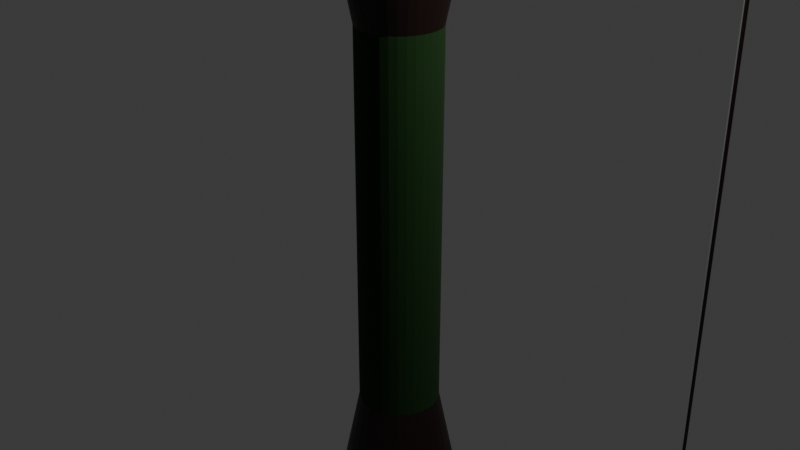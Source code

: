 # Source: Bow1.blend  (saved by Blender 5.0.119; exported with 4.5.12 LTS)
import bpy
from mathutils import Matrix  # noqa: F401  (used for matrix-valued properties, if any)

bpy.ops.wm.read_factory_settings(use_empty=True)
scene = bpy.context.scene
scene.name = 'Scene'

# ---- collections
col_collection = bpy.data.collections.new('Collection'); scene.collection.children.link(col_collection)

# ---- materials (node trees are filled in below, after node groups)
mat_material_001 = bpy.data.materials.new('Material.001')
mat_material_002 = bpy.data.materials.new('Material.002')
mat_material_003 = bpy.data.materials.new('Material.003')

# ---- material node trees
mat_material_001.use_nodes = True; mat_material_001.node_tree.nodes.clear()
_N = mat_material_001.node_tree.nodes; _L = mat_material_001.node_tree.links
n0 = _N.new('ShaderNodeBsdfPrincipled'); n0.name = 'Principled BSDF'; n0.location = (-200, 100)
n0.inputs[0].default_value = (0.01207, 0.003047, 0.001298, 1.0)
n1 = _N.new('ShaderNodeOutputMaterial'); n1.name = 'Material Output'; n1.location = (200, 100)
_L.new(n0.outputs[0], n1.inputs[0])
n1.is_active_output = True
mat_material_002.use_nodes = True; mat_material_002.node_tree.nodes.clear()
_N = mat_material_002.node_tree.nodes; _L = mat_material_002.node_tree.links
n0 = _N.new('ShaderNodeBsdfPrincipled'); n0.name = 'Principled BSDF'; n0.location = (-200, 100)
n0.inputs[0].default_value = (0.003343, 0.03511, 0.0, 1.0)
n0.inputs[2].default_value = 1.0
n1 = _N.new('ShaderNodeOutputMaterial'); n1.name = 'Material Output'; n1.location = (200, 100)
_L.new(n0.outputs[0], n1.inputs[0])
n1.is_active_output = True
mat_material_003.use_nodes = True; mat_material_003.node_tree.nodes.clear()
_N = mat_material_003.node_tree.nodes; _L = mat_material_003.node_tree.links
n0 = _N.new('ShaderNodeBsdfPrincipled'); n0.name = 'Principled BSDF'; n0.location = (-200, 100)
n0.inputs[2].default_value = 1.0
n1 = _N.new('ShaderNodeOutputMaterial'); n1.name = 'Material Output'; n1.location = (200, 100)
_L.new(n0.outputs[0], n1.inputs[0])
n1.is_active_output = True

# ---- world
world_world = bpy.data.worlds.new('World'); scene.world = world_world
world_world.use_nodes = True; world_world.node_tree.nodes.clear()
_N = world_world.node_tree.nodes; _L = world_world.node_tree.links
n0 = _N.new('ShaderNodeOutputWorld'); n0.name = 'World Output'; n0.location = (200, 100)
n1 = _N.new('ShaderNodeBackground'); n1.name = 'Background'; n1.location = (-200, 100)
n1.inputs[0].default_value = (0.05088, 0.05088, 0.05088, 1.0)
_L.new(n1.outputs[0], n0.inputs[0])
n0.is_active_output = True
world_world.color = (0.05088, 0.05088, 0.05088)
world_world.sun_shadow_jitter_overblur = 0.0

# ---- cameras
cam_camera = bpy.data.cameras.new('Camera')
cam_camera.clip_end = 100.0
cam_camera.ortho_scale = 7.314

# ---- lights
light_light = bpy.data.lights.new('Light', 'POINT')
light_light.energy = 1000.0
light_light.shadow_soft_size = 0.1

# ---- meshes
me_cylinder = bpy.data.meshes.new('Cylinder')
me_cylinder.from_pydata([(-0.3035, 14.67, 1.436), (-0.5954, 14.6, 1.447), (-0.8644, 14.48, 1.465), (-1.1, 14.32, 1.489), (-1.294, 14.12, 1.519), (-1.437, 13.9, 1.553), (-1.526, 13.66, 1.589), (-1.556, 13.4, 1.627), (-1.526, 13.15, 1.665), (-1.437, 12.91, 1.702), (-1.294, 12.68, 1.735), (-1.1, 12.49, 1.765), (-0.8644, 12.33, 1.789), (-0.5954, 12.21, 1.807), (-0.3035, 12.13, 1.818), (-2.497e-06, 12.11, 1.822), (0.3035, 12.13, 1.818), (0.5954, 12.21, 1.807), (0.8643, 12.33, 1.789), (1.1, 12.49, 1.765), (1.294, 12.68, 1.735), (1.437, 12.91, 1.702), (1.526, 13.15, 1.665), (1.556, 13.4, 1.627), (1.526, 13.66, 1.589), (1.437, 13.9, 1.553), (1.294, 14.12, 1.519), (1.1, 14.32, 1.489), (0.8643, 14.48, 1.465), (0.5954, 14.6, 1.447), (-2.497e-06, 14.7, 1.432), (0.3035, 14.67, 1.436), (0.366, 11.46, -0.4854), (0.718, 11.37, -0.4761), (1.042, 11.21, -0.4609), (1.327, 10.99, -0.4404), (1.56, 10.73, -0.4155), (1.733, 10.43, -0.387), (1.84, 10.11, -0.3561), (1.876, 9.769, -0.324), (1.84, 9.431, -0.2919), (1.733, 9.107, -0.2611), (1.56, 8.808, -0.2326), (1.327, 8.546, -0.2077), (1.042, 8.331, -0.1872), (0.718, 8.171, -0.172), (0.366, 8.073, -0.1626), (-2.691e-06, 8.04, -0.1595), (-0.366, 8.073, -0.1626), (-0.718, 8.171, -0.172), (-1.042, 8.331, -0.1872), (-1.327, 8.546, -0.2077), (-1.56, 8.808, -0.2326), (-1.733, 9.107, -0.2611), (-1.84, 9.431, -0.2919), (-1.876, 9.769, -0.324), (-1.84, 10.11, -0.3561), (-1.733, 10.43, -0.387), (-1.56, 10.73, -0.4155), (-1.327, 10.99, -0.4404), (-1.042, 11.21, -0.4609), (-0.718, 11.37, -0.4761), (-0.366, 11.46, -0.4854), (-2.691e-06, 11.5, -0.4886), (0.366, 11.61, -2.088), (0.718, 11.5, -2.088), (1.042, 11.33, -2.088), (1.327, 11.1, -2.088), (1.56, 10.81, -2.088), (1.733, 10.49, -2.088), (1.84, 10.13, -2.088), (1.876, 9.769, -2.088), (1.84, 9.403, -2.088), (1.733, 9.051, -2.088), (1.56, 8.726, -2.088), (1.327, 8.442, -2.088), (1.042, 8.209, -2.088), (0.718, 8.035, -2.088), (0.366, 7.929, -2.088), (-2.738e-06, 7.892, -2.088), (-0.366, 7.929, -2.088), (-0.718, 8.035, -2.088), (-1.042, 8.209, -2.088), (-1.327, 8.442, -2.088), (-1.56, 8.726, -2.088), (-1.733, 9.051, -2.088), (-1.84, 9.403, -2.088), (-1.876, 9.769, -2.088), (-1.84, 10.13, -2.088), (-1.733, 10.49, -2.088), (-1.56, 10.81, -2.088), (-1.327, 11.1, -2.088), (-1.042, 11.33, -2.088), (-0.718, 11.5, -2.088), (-0.2077, 10.81, -5.299), (-0.8851, 10.36, -5.299), (-1.044, 9.561, -5.299), (-0.8851, 9.177, -3.009), (0.4074, 8.785, -3.009), (0.7528, 9.016, -3.009), (1.044, 9.561, -3.009), (1.065, 9.769, -5.299), (0.2077, 10.81, -5.299), (-0.366, 11.61, -2.088), (-2.738e-06, 11.64, -2.088), (-1.99e-06, 18.34, 2.878), (-0.2087, 18.32, 2.881), (-0.4095, 18.28, 2.891), (-0.5944, 18.21, 2.908), (-0.7566, 18.12, 2.93), (-0.8897, 18.01, 2.957), (-0.9885, 17.89, 2.987), (-1.049, 17.75, 3.021), (-1.07, 17.61, 3.055), (-1.049, 17.47, 3.09), (-0.9885, 17.33, 3.123), (-0.8897, 17.21, 3.154), (-0.7566, 17.1, 3.181), (-0.5944, 17.0, 3.203), (-0.4095, 16.94, 3.219), (-0.2087, 16.9, 3.229), (-1.99e-06, 16.88, 3.233), (0.2087, 16.9, 3.229), (0.4095, 16.94, 3.219), (0.5944, 17.0, 3.203), (0.7566, 17.1, 3.181), (0.8896, 17.21, 3.154), (0.9885, 17.33, 3.123), (1.049, 17.47, 3.09), (1.07, 17.61, 3.055), (1.049, 17.75, 3.021), (0.9885, 17.89, 2.987), (0.8896, 18.01, 2.957), (0.7566, 18.12, 2.93), (0.5944, 18.21, 2.908), (0.4095, 18.28, 2.891), (0.2087, 18.32, 2.881), (-2.392e-06, 22.31, 3.86), (-0.1191, 22.31, 3.862), (-0.2336, 22.29, 3.869), (-0.3391, 22.27, 3.88), (-0.501, 22.19, 3.915), (-0.5986, 22.09, 3.959), (-0.591, 21.98, 4.006), (-0.4695, 21.86, 4.06), (-0.3391, 21.81, 4.085), (-0.2336, 21.78, 4.096), (-0.1191, 21.77, 4.103), (-2.392e-06, 21.76, 4.106), (0.1191, 21.77, 4.103), (0.2336, 21.78, 4.096), (0.3391, 21.81, 4.085), (0.4695, 21.86, 4.06), (0.5813, 21.96, 4.018), (0.6104, 22.04, 3.983), (0.5813, 22.12, 3.947), (0.4695, 22.21, 3.905), (0.3391, 22.27, 3.88), (0.2336, 22.29, 3.869), (0.1191, 22.31, 3.862), (-0.04993, 25.5, 4.287), (-0.2549, 25.53, 4.309), (-0.3668, 25.52, 4.388), (0.06257, 25.2, 4.376), (-0.2363, 25.47, 4.446), (-0.02596, 25.42, 4.464), (0.1606, 25.39, 4.456), (0.2846, 25.37, 4.435), (0.3469, 25.39, 4.351), (0.2394, 25.43, 4.303), (0.1381, 25.46, 4.291), (0.3035, 14.67, -9.744), (0.5954, 14.6, -9.755), (0.8643, 14.48, -9.773), (1.1, 14.32, -9.797), (1.294, 14.12, -9.827), (1.437, 13.9, -9.86), (1.526, 13.66, -9.897), (1.556, 13.4, -9.935), (1.526, 13.15, -9.973), (1.437, 12.91, -10.01), (1.294, 12.68, -10.04), (1.1, 12.49, -10.07), (0.8643, 12.33, -10.1), (0.5954, 12.21, -10.12), (0.3035, 12.13, -10.13), (1.135e-07, 12.11, -10.13), (-0.3035, 12.13, -10.13), (-0.5954, 12.21, -10.12), (-0.8643, 12.33, -10.1), (-1.1, 12.49, -10.07), (-1.294, 12.68, -10.04), (-1.437, 12.91, -10.01), (-1.526, 13.15, -9.973), (-1.556, 13.4, -9.935), (-1.526, 13.66, -9.897), (-1.437, 13.9, -9.86), (-1.294, 14.12, -9.827), (-1.1, 14.32, -9.797), (-0.8643, 14.48, -9.773), (-0.5954, 14.6, -9.755), (-3.731e-08, 14.7, -9.74), (-0.3035, 14.67, -9.744), (-0.366, 11.46, -7.822), (-0.718, 11.37, -7.832), (-1.042, 11.21, -7.847), (-1.327, 10.99, -7.867), (-1.56, 10.73, -7.892), (-1.733, 10.43, -7.921), (-1.84, 10.11, -7.952), (-1.876, 9.769, -7.984), (-1.84, 9.431, -8.016), (-1.733, 9.107, -8.047), (-1.56, 8.808, -8.075), (-1.327, 8.546, -8.1), (-1.042, 8.331, -8.121), (-0.718, 8.171, -8.136), (-0.366, 8.073, -8.145), (-4.593e-07, 8.04, -8.148), (0.366, 8.073, -8.145), (0.718, 8.171, -8.136), (1.042, 8.331, -8.121), (1.327, 8.546, -8.1), (1.56, 8.808, -8.075), (1.733, 9.107, -8.047), (1.84, 9.431, -8.016), (1.876, 9.769, -7.984), (1.84, 10.11, -7.952), (1.733, 10.43, -7.921), (1.56, 10.73, -7.892), (1.327, 10.99, -7.867), (1.042, 11.21, -7.847), (0.718, 11.37, -7.832), (0.366, 11.46, -7.822), (-5.866e-07, 11.5, -7.819), (-0.366, 11.61, -6.22), (-0.718, 11.5, -6.22), (-1.042, 11.33, -6.22), (-1.327, 11.1, -6.22), (-1.56, 10.81, -6.22), (-1.733, 10.49, -6.22), (-1.84, 10.13, -6.22), (-1.876, 9.769, -6.22), (-1.84, 9.403, -6.22), (-1.733, 9.051, -6.22), (-1.56, 8.726, -6.22), (-1.327, 8.442, -6.22), (-1.042, 8.209, -6.22), (-0.718, 8.035, -6.22), (-0.366, 7.929, -6.22), (-1.158e-06, 7.892, -6.22), (0.366, 7.929, -6.22), (0.718, 8.035, -6.22), (1.042, 8.209, -6.22), (1.327, 8.442, -6.22), (1.56, 8.726, -6.22), (1.733, 9.051, -6.22), (1.84, 9.403, -6.22), (1.876, 9.769, -6.22), (1.84, 10.13, -6.22), (1.733, 10.49, -6.22), (1.56, 10.81, -6.22), (1.327, 11.1, -6.22), (1.042, 11.33, -6.22), (0.718, 11.5, -6.22), (0.2077, 10.81, -3.009), (0.4074, 10.75, -5.299), (0.4074, 10.75, -3.009), (0.5914, 10.65, -5.299), (0.5914, 10.65, -3.009), (0.7528, 10.52, -5.299), (0.7528, 10.52, -3.009), (0.8851, 10.36, -5.299), (0.8851, 10.36, -3.009), (0.9835, 10.18, -5.299), (0.9835, 10.18, -3.009), (1.044, 9.976, -5.299), (1.044, 9.976, -3.009), (1.065, 9.769, -3.009), (1.044, 9.561, -5.299), (0.9835, 9.361, -5.299), (0.9835, 9.361, -3.009), (0.8851, 9.177, -5.299), (0.8851, 9.177, -3.009), (0.7528, 9.016, -5.299), (0.5914, 8.883, -5.299), (0.5914, 8.883, -3.009), (0.4074, 8.785, -5.299), (0.2077, 8.725, -5.299), (0.2077, 8.725, -3.009), (-2.121e-06, 8.704, -5.299), (-2.564e-06, 8.704, -3.009), (-0.2077, 8.725, -5.299), (-0.2077, 8.725, -3.009), (-0.4074, 8.785, -5.299), (-0.4074, 8.785, -3.009), (-0.5914, 8.883, -5.299), (-0.5914, 8.883, -3.009), (-0.7528, 9.016, -5.299), (-0.7528, 9.016, -3.009), (-0.8851, 9.177, -5.299), (-0.9835, 9.361, -5.299), (-0.9835, 9.361, -3.009), (-1.044, 9.561, -3.009), (-1.065, 9.769, -5.299), (-1.065, 9.769, -3.009), (-1.044, 9.976, -5.299), (-1.044, 9.976, -3.009), (-0.9835, 10.18, -5.299), (-0.9835, 10.18, -3.009), (-0.8851, 10.36, -3.009), (-0.7528, 10.52, -5.299), (-0.7528, 10.52, -3.009), (-0.5914, 10.65, -5.299), (-0.5914, 10.65, -3.009), (-0.4074, 10.75, -5.299), (-0.4074, 10.75, -3.009), (-0.2077, 10.81, -3.009), (-2.121e-06, 10.83, -5.299), (-2.564e-06, 10.83, -3.009), (0.366, 11.61, -6.22), (-1.158e-06, 11.64, -6.22), (1.449e-08, 18.34, -11.19), (0.2087, 18.32, -11.19), (0.4095, 18.28, -11.2), (0.5944, 18.21, -11.22), (0.7566, 18.12, -11.24), (0.8897, 18.01, -11.26), (0.9885, 17.89, -11.3), (1.049, 17.75, -11.33), (1.07, 17.61, -11.36), (1.049, 17.47, -11.4), (0.9885, 17.33, -11.43), (0.8897, 17.21, -11.46), (0.7566, 17.1, -11.49), (0.5944, 17.0, -11.51), (0.4095, 16.94, -11.53), (0.2087, 16.9, -11.54), (1.517e-07, 16.88, -11.54), (-0.2087, 16.9, -11.54), (-0.4095, 16.94, -11.53), (-0.5944, 17.0, -11.51), (-0.7566, 17.1, -11.49), (-0.8897, 17.21, -11.46), (-0.9885, 17.33, -11.43), (-1.049, 17.47, -11.4), (-1.07, 17.61, -11.36), (-1.049, 17.75, -11.33), (-0.9885, 17.89, -11.3), (-0.8897, 18.01, -11.26), (-0.7566, 18.12, -11.24), (-0.5944, 18.21, -11.22), (-0.4095, 18.28, -11.2), (-0.2087, 18.32, -11.19), (7.962e-07, 22.31, -12.17), (0.1191, 22.31, -12.17), (0.2336, 22.29, -12.18), (0.3391, 22.27, -12.19), (0.4695, 22.21, -12.21), (0.5813, 22.12, -12.26), (0.6104, 22.04, -12.29), (0.5813, 21.96, -12.33), (0.4695, 21.86, -12.37), (0.3391, 21.81, -12.39), (0.2336, 21.78, -12.4), (0.1191, 21.77, -12.41), (8.913e-07, 21.76, -12.41), (-0.1191, 21.77, -12.41), (-0.2336, 21.78, -12.4), (-0.3391, 21.81, -12.39), (-0.4695, 21.86, -12.37), (-0.591, 21.98, -12.31), (-0.5813, 22.12, -12.26), (-0.4695, 22.21, -12.21), (-0.3391, 22.27, -12.19), (-0.2336, 22.29, -12.18), (-0.1191, 22.31, -12.17), (0.1606, 25.52, -12.6), (0.2846, 25.53, -12.62), (0.369, 25.53, -12.66), (0.3257, 25.5, -12.73), (0.2067, 25.46, -12.76), (0.06423, 25.43, -12.77), (-0.08805, 25.4, -12.77), (-0.2269, 25.38, -12.75), (-0.3556, 25.38, -12.69), (-0.2674, 25.43, -12.62), (-0.1381, 25.46, -12.6), (0.01214, 25.49, -12.59), (0.09327, 25.12, -12.63), (0.08932, 25.11, 4.376), (0.05068, 24.98, -12.6), (-0.008892, 24.99, 4.326), (-0.1326, 25.13, -12.6), (-0.06963, 25.23, 4.326), (0.01229, 25.27, -12.6)], [], [(60, 59, 3, 2), (33, 32, 31, 29), (46, 45, 17, 16), (59, 58, 4, 3), (32, 63, 30, 31), (45, 44, 18, 17), (58, 57, 5, 4), (44, 43, 19, 18), (57, 56, 6, 5), (43, 42, 20, 19), (56, 55, 7, 6), (42, 41, 21, 20), (55, 54, 8, 7), (41, 40, 22, 21), (54, 53, 9, 8), (40, 39, 23, 22), (53, 52, 10, 9), (39, 38, 24, 23), (52, 51, 11, 10), (38, 37, 25, 24), (51, 50, 12, 11), (37, 36, 26, 25), (50, 49, 13, 12), (63, 62, 0, 30), (36, 35, 27, 26), (49, 48, 14, 13), (62, 61, 1, 0), (35, 34, 28, 27), (48, 47, 15, 14), (61, 60, 2, 1), (34, 33, 29, 28), (22, 23, 129, 128), (89, 88, 56, 57), (310, 309, 89, 90), (94, 317, 319, 318), (81, 80, 48, 49), (269, 267, 65, 66), (315, 316, 317, 94), (94, 318, 102, 266, 268, 270, 272, 274, 276, 101, 279, 280, 282, 284, 285, 287, 288, 290, 292, 294, 296, 298, 300, 301, 96, 304, 306, 308, 95, 311, 313, 315), (70, 69, 37, 38), (47, 46, 16, 15), (278, 277, 70, 71), (65, 64, 32, 33), (291, 289, 78, 79), (95, 310, 312, 311), (78, 77, 45, 46), (305, 303, 86, 87), (308, 309, 310, 95), (86, 85, 53, 54), (273, 271, 67, 68), (103, 93, 61, 62), (286, 99, 75, 76), (64, 104, 63, 32), (97, 299, 83, 84), (96, 303, 305, 304), (67, 66, 34, 35), (314, 312, 91, 92), (301, 302, 303, 96), (75, 74, 42, 43), (319, 317, 103, 104), (300, 97, 302, 301), (83, 82, 50, 51), (267, 265, 64, 65), (298, 299, 97, 300), (91, 90, 58, 59), (281, 100, 72, 73), (72, 71, 39, 40), (295, 293, 80, 81), (80, 79, 47, 48), (309, 307, 88, 89), (88, 87, 55, 56), (277, 275, 69, 70), (69, 68, 36, 37), (289, 98, 77, 78), (77, 76, 44, 45), (303, 302, 85, 86), (287, 98, 289, 288), (85, 84, 52, 53), (317, 316, 93, 103), (285, 286, 98, 287), (93, 92, 60, 61), (271, 269, 66, 67), (284, 99, 286, 285), (66, 65, 33, 34), (99, 283, 74, 75), (282, 283, 99, 284), (74, 73, 41, 42), (299, 297, 82, 83), (82, 81, 49, 50), (312, 310, 90, 91), (279, 100, 281, 280), (90, 89, 57, 58), (100, 278, 71, 72), (101, 278, 100, 279), (71, 70, 38, 39), (293, 291, 79, 80), (276, 277, 278, 101), (79, 78, 46, 47), (307, 305, 87, 88), (87, 86, 54, 55), (265, 319, 104, 64), (104, 103, 62, 63), (275, 273, 68, 69), (68, 67, 35, 36), (98, 286, 76, 77), (76, 75, 43, 44), (302, 97, 84, 85), (84, 83, 51, 52), (316, 314, 92, 93), (102, 265, 267, 266), (92, 91, 59, 60), (297, 295, 81, 82), (318, 319, 265, 102), (73, 72, 40, 41), (283, 281, 73, 74), (127, 128, 153), (9, 10, 116, 115), (23, 24, 130, 129), (10, 11, 117, 116), (24, 25, 131, 130), (11, 12, 118, 117), (25, 26, 132, 131), (12, 13, 119, 118), (30, 0, 106, 105), (26, 27, 133, 132), (13, 14, 120, 119), (0, 1, 107, 106), (27, 28, 134, 133), (14, 15, 121, 120), (1, 2, 108, 107), (28, 29, 135, 134), (15, 16, 122, 121), (2, 3, 109, 108), (29, 31, 136, 135), (16, 17, 123, 122), (3, 4, 110, 109), (31, 30, 105, 136), (17, 18, 124, 123), (4, 5, 111, 110), (18, 19, 125, 124), (5, 6, 112, 111), (19, 20, 126, 125), (6, 7, 113, 112), (20, 21, 127, 126), (7, 8, 114, 113), (21, 22, 128, 127), (8, 9, 115, 114), (114, 115, 143), (128, 129, 154, 153), (115, 116, 144, 143), (129, 130, 155, 154), (116, 117, 144), (130, 131, 155), (117, 118, 145, 144), (131, 132, 156, 155), (118, 119, 146, 145), (105, 106, 138, 137), (132, 133, 156), (119, 120, 147, 146), (106, 107, 139, 138), (133, 134, 157, 156), (120, 121, 148, 147), (107, 108, 140, 139), (134, 135, 158, 157), (121, 122, 149, 148), (108, 109, 141, 140), (135, 136, 159, 158), (122, 123, 150, 149), (109, 110, 141), (136, 105, 137, 159), (123, 124, 151, 150), (110, 111, 141), (124, 125, 152, 151), (111, 112, 142, 141), (125, 126, 152), (112, 113, 143, 142), (126, 127, 153, 152), (113, 114, 143), (160, 161, 162, 164, 165, 166, 167, 168, 169, 170), (144, 145, 164), (155, 156, 168), (145, 146, 165, 164), (137, 138, 160), (156, 169, 168), (146, 147, 165), (138, 139, 161, 160), (156, 157, 170, 169), (147, 148, 165), (139, 140, 161), (157, 158, 170), (148, 149, 166, 165), (140, 141, 161), (158, 159, 160, 170), (149, 150, 166), (141, 162, 161), (159, 137, 160), (150, 151, 167, 166), (151, 152, 167), (141, 142, 162), (152, 168, 167), (142, 143, 162), (152, 153, 168), (153, 154, 168), (143, 144, 164, 162), (154, 155, 168), (231, 230, 174, 173), (204, 203, 202, 200), (217, 216, 188, 187), (230, 229, 175, 174), (203, 234, 201, 202), (216, 215, 189, 188), (229, 228, 176, 175), (215, 214, 190, 189), (228, 227, 177, 176), (214, 213, 191, 190), (227, 226, 178, 177), (213, 212, 192, 191), (226, 225, 179, 178), (212, 211, 193, 192), (225, 224, 180, 179), (211, 210, 194, 193), (224, 223, 181, 180), (210, 209, 195, 194), (223, 222, 182, 181), (209, 208, 196, 195), (222, 221, 183, 182), (208, 207, 197, 196), (221, 220, 184, 183), (234, 233, 171, 201), (207, 206, 198, 197), (220, 219, 185, 184), (233, 232, 172, 171), (206, 205, 199, 198), (219, 218, 186, 185), (232, 231, 173, 172), (205, 204, 200, 199), (193, 194, 346, 345), (260, 259, 227, 228), (272, 274, 260, 261), (252, 251, 219, 220), (313, 315, 236, 237), (265, 319, 317, 316, 314, 312, 310, 309, 307, 305, 303, 302, 97, 299, 297, 295, 293, 291, 289, 98, 286, 99, 283, 281, 100, 278, 277, 275, 273, 271, 269, 267), (241, 240, 208, 209), (269, 268, 266, 267), (218, 217, 187, 186), (304, 306, 241, 242), (271, 270, 268, 269), (236, 235, 203, 204), (290, 292, 249, 250), (273, 272, 270, 271), (249, 248, 216, 217), (101, 279, 257, 258), (275, 274, 272, 273), (257, 256, 224, 225), (95, 311, 238, 239), (277, 276, 274, 275), (320, 264, 232, 233), (296, 298, 246, 247), (235, 321, 234, 203), (282, 284, 254, 255), (238, 237, 205, 206), (268, 270, 262, 263), (246, 245, 213, 214), (318, 102, 320, 321), (283, 282, 280, 281), (254, 253, 221, 222), (315, 94, 235, 236), (262, 261, 229, 230), (301, 96, 243, 244), (243, 242, 210, 211), (287, 288, 251, 252), (251, 250, 218, 219), (274, 276, 259, 260), (259, 258, 226, 227), (306, 308, 240, 241), (291, 290, 288, 289), (240, 239, 207, 208), (292, 294, 248, 249), (293, 292, 290, 291), (248, 247, 215, 216), (279, 280, 256, 257), (295, 294, 292, 293), (256, 255, 223, 224), (102, 266, 264, 320), (297, 296, 294, 295), (264, 263, 231, 232), (311, 313, 237, 238), (299, 298, 296, 297), (237, 236, 204, 205), (298, 300, 245, 246), (245, 244, 212, 213), (284, 285, 253, 254), (253, 252, 220, 221), (270, 272, 261, 262), (261, 260, 228, 229), (96, 304, 242, 243), (242, 241, 209, 210), (288, 290, 250, 251), (307, 306, 304, 305), (250, 249, 217, 218), (276, 101, 258, 259), (309, 308, 306, 307), (258, 257, 225, 226), (94, 318, 321, 235), (321, 320, 233, 234), (308, 95, 239, 240), (239, 238, 206, 207), (294, 296, 247, 248), (314, 313, 311, 312), (247, 246, 214, 215), (280, 282, 255, 256), (316, 315, 313, 314), (255, 254, 222, 223), (266, 268, 263, 264), (263, 262, 230, 231), (285, 287, 252, 253), (244, 243, 211, 212), (300, 301, 244, 245), (344, 345, 371), (180, 181, 333, 332), (194, 195, 347, 346), (181, 182, 334, 333), (195, 196, 348, 347), (182, 183, 335, 334), (196, 197, 349, 348), (183, 184, 336, 335), (201, 171, 323, 322), (197, 198, 350, 349), (184, 185, 337, 336), (171, 172, 324, 323), (198, 199, 351, 350), (185, 186, 338, 337), (172, 173, 325, 324), (199, 200, 352, 351), (186, 187, 339, 338), (173, 174, 326, 325), (200, 202, 353, 352), (187, 188, 340, 339), (174, 175, 327, 326), (202, 201, 322, 353), (188, 189, 341, 340), (175, 176, 328, 327), (189, 190, 342, 341), (176, 177, 329, 328), (190, 191, 343, 342), (177, 178, 330, 329), (191, 192, 344, 343), (178, 179, 331, 330), (192, 193, 345, 344), (179, 180, 332, 331), (331, 332, 361), (345, 346, 371), (332, 333, 362, 361), (346, 347, 372, 371), (333, 334, 362), (347, 348, 372), (334, 335, 363, 362), (348, 349, 373, 372), (335, 336, 364, 363), (322, 323, 355, 354), (349, 350, 373), (336, 337, 365, 364), (323, 324, 356, 355), (350, 351, 374, 373), (337, 338, 366, 365), (324, 325, 357, 356), (351, 352, 375, 374), (338, 339, 367, 366), (325, 326, 358, 357), (352, 353, 376, 375), (339, 340, 368, 367), (326, 327, 358), (353, 322, 354, 376), (340, 341, 369, 368), (327, 328, 359, 358), (341, 342, 370, 369), (328, 329, 359), (342, 343, 370), (329, 330, 360, 359), (343, 344, 371, 370), (330, 331, 361, 360), (388, 377, 378, 379, 380, 381, 382, 383, 384, 385, 386, 387), (362, 363, 381), (372, 373, 386, 385), (363, 364, 382, 381), (354, 355, 377, 388), (364, 365, 382), (355, 356, 377), (373, 374, 387, 386), (365, 366, 383, 382), (356, 357, 378, 377), (374, 375, 387), (366, 367, 383), (357, 358, 378), (375, 376, 388, 387), (367, 368, 384, 383), (358, 379, 378), (376, 354, 388), (368, 369, 384), (358, 359, 379), (369, 370, 385, 384), (359, 360, 379), (370, 371, 385), (360, 361, 380, 379), (361, 362, 380), (371, 372, 385), (362, 381, 380), (395, 394, 163), (395, 163, 389), (389, 163, 390), (389, 390, 391), (391, 390, 392), (391, 392, 393), (393, 392, 394), (393, 394, 395), (394, 392, 390, 163), (395, 389, 391, 393)])
me_cylinder.polygons.foreach_set('material_index', [0, 0, 0, 0, 0, 0, 0, 0, 0, 0, 0, 0, 0, 0, 0, 0, 0, 0, 0, 0, 0, 0, 0, 0, 0, 0, 0, 0, 0, 0, 0, 0, 0, 0, 1, 0, 0, 1, 0, 0, 0, 0, 0, 0, 1, 0, 0, 1, 0, 0, 0, 0, 0, 0, 1, 0, 0, 1, 0, 0, 1, 0, 0, 1, 0, 0, 0, 0, 0, 0, 0, 0, 0, 0, 0, 0, 1, 0, 0, 1, 0, 0, 1, 0, 0, 1, 0, 0, 0, 0, 1, 0, 0, 1, 0, 0, 1, 0, 0, 0, 0, 0, 0, 0, 0, 0, 0, 0, 0, 1, 0, 0, 1, 0, 0, 0, 0, 0, 0, 0, 0, 0, 0, 0, 0, 0, 0, 0, 0, 0, 0, 0, 0, 0, 0, 0, 0, 0, 0, 0, 0, 0, 0, 0, 0, 0, 0, 0, 0, 0, 0, 0, 0, 0, 0, 0, 0, 0, 0, 0, 0, 0, 0, 0, 0, 0, 0, 0, 0, 0, 0, 0, 0, 0, 0, 0, 0, 0, 0, 0, 0, 0, 0, 0, 0, 0, 0, 0, 0, 0, 0, 0, 0, 0, 0, 0, 0, 0, 0, 0, 0, 0, 0, 0, 0, 0, 0, 0, 0, 0, 0, 0, 0, 0, 0, 0, 0, 0, 0, 0, 0, 0, 0, 0, 0, 0, 0, 0, 0, 0, 0, 0, 0, 0, 0, 0, 0, 0, 0, 0, 0, 0, 0, 1, 0, 0, 1, 0, 0, 1, 0, 0, 1, 0, 0, 1, 0, 0, 0, 0, 0, 0, 0, 0, 1, 0, 0, 0, 0, 0, 0, 0, 0, 0, 0, 1, 0, 0, 1, 0, 0, 1, 0, 0, 1, 0, 0, 1, 0, 0, 0, 0, 0, 0, 0, 0, 0, 0, 1, 0, 0, 1, 0, 0, 0, 0, 0, 0, 1, 0, 0, 1, 0, 0, 0, 0, 0, 0, 0, 0, 0, 0, 0, 0, 0, 0, 0, 0, 0, 0, 0, 0, 0, 0, 0, 0, 0, 0, 0, 0, 0, 0, 0, 0, 0, 0, 0, 0, 0, 0, 0, 0, 0, 0, 0, 0, 0, 0, 0, 0, 0, 0, 0, 0, 0, 0, 0, 0, 0, 0, 0, 0, 0, 0, 0, 0, 0, 0, 0, 0, 0, 0, 0, 0, 0, 0, 0, 0, 0, 0, 0, 0, 0, 0, 0, 0, 0, 0, 0, 0, 0, 0, 0, 0, 0, 0, 0, 0, 0, 0, 0, 0, 2, 2, 2, 0, 0])
_uv = me_cylinder.uv_layers.new(name='UVMap')
_uv.uv.foreach_set('vector', [0.875, 1.0, 0.9062, 1.0, 0.9062, 1.0, 0.875, 1.0, 0.03125, 1.0, 0.0625, 1.0, 0.0625, 1.0, 0.03125, 1.0, 0.4375, 1.0, 0.4688, 1.0, 0.4688, 1.0, 0.4375, 1.0, 0.8438, 1.0, 0.875, 1.0, 0.875, 1.0, 0.8438, 1.0, 0.0, 1.0, 0.03125, 1.0, 0.03125, 1.0, 0.0, 1.0, 0.4062, 1.0, 0.4375, 1.0, 0.4375, 1.0, 0.4062, 1.0, 0.8125, 1.0, 0.8438, 1.0, 0.8438, 1.0, 0.8125, 1.0, 0.375, 1.0, 0.4062, 1.0, 0.4062, 1.0, 0.375, 1.0, 0.7812, 1.0, 0.8125, 1.0, 0.8125, 1.0, 0.7812, 1.0, 0.3438, 1.0, 0.375, 1.0, 0.375, 1.0, 0.3438, 1.0, 0.75, 1.0, 0.7812, 1.0, 0.7812, 1.0, 0.75, 1.0, 0.3125, 1.0, 0.3438, 1.0, 0.3438, 1.0, 0.3125, 1.0, 0.7188, 1.0, 0.75, 1.0, 0.75, 1.0, 0.7188, 1.0, 0.2812, 1.0, 0.3125, 1.0, 0.3125, 1.0, 0.2812, 1.0, 0.6875, 1.0, 0.7188, 1.0, 0.7188, 1.0, 0.6875, 1.0, 0.25, 1.0, 0.2812, 1.0, 0.2812, 1.0, 0.25, 1.0, 0.6562, 1.0, 0.6875, 1.0, 0.6875, 1.0, 0.6562, 1.0, 0.2188, 1.0, 0.25, 1.0, 0.25, 1.0, 0.2188, 1.0, 0.625, 1.0, 0.6562, 1.0, 0.6562, 1.0, 0.625, 1.0, 0.1875, 1.0, 0.2188, 1.0, 0.2188, 1.0, 0.1875, 1.0, 0.5938, 1.0, 0.625, 1.0, 0.625, 1.0, 0.5938, 1.0, 0.1562, 1.0, 0.1875, 1.0, 0.1875, 1.0, 0.1562, 1.0, 0.5625, 1.0, 0.5938, 1.0, 0.5938, 1.0, 0.5625, 1.0, 0.9688, 1.0, 1.0, 1.0, 1.0, 1.0, 0.9688, 1.0, 0.125, 1.0, 0.1562, 1.0, 0.1562, 1.0, 0.125, 1.0, 0.5312, 1.0, 0.5625, 1.0, 0.5625, 1.0, 0.5312, 1.0, 0.9375, 1.0, 0.9688, 1.0, 0.9688, 1.0, 0.9375, 1.0, 0.09375, 1.0, 0.125, 1.0, 0.125, 1.0, 0.09375, 1.0, 0.5, 1.0, 0.5312, 1.0, 0.5312, 1.0, 0.5, 1.0, 0.9062, 1.0, 0.9375, 1.0, 0.9375, 1.0, 0.9062, 1.0, 0.0625, 1.0, 0.09375, 1.0, 0.09375, 1.0, 0.0625, 1.0, 0.25, 1.0, 0.2812, 1.0, 0.2812, 1.0, 0.25, 1.0, 0.7812, 1.0, 0.8125, 1.0, 0.8125, 1.0, 0.7812, 1.0, 0.8125, 1.0, 0.8438, 1.0, 0.8438, 1.0, 0.8125, 1.0, 1.0, 0.5, 1.0, 1.0, 0.9688, 1.0, 0.9688, 0.5, 0.5312, 1.0, 0.5625, 1.0, 0.5625, 1.0, 0.5312, 1.0, 0.0625, 1.0, 0.09375, 1.0, 0.09375, 1.0, 0.0625, 1.0, 0.9688, 0.5, 0.9688, 1.0, 0.9375, 1.0, 0.9375, 0.5, 0.7032, 0.4854, 0.75, 0.49, 0.7968, 0.4854, 0.8418, 0.4717, 0.8833, 0.4496, 0.9197, 0.4197, 0.9496, 0.3833, 0.9717, 0.3418, 0.9854, 0.2968, 0.99, 0.25, 0.9854, 0.2032, 0.9717, 0.1582, 0.9496, 0.1167, 0.9197, 0.08029, 0.8833, 0.05045, 0.8418, 0.02827, 0.7968, 0.01461, 0.75, 0.01, 0.7032, 0.01461, 0.6582, 0.02827, 0.6167, 0.05045, 0.5803, 0.08029, 0.5504, 0.1167, 0.5283, 0.1582, 0.5146, 0.2032, 0.51, 0.25, 0.5146, 0.2968, 0.5283, 0.3418, 0.5504, 0.3833, 0.5803, 0.4197, 0.6167, 0.4496, 0.6582, 0.4717, 0.1875, 1.0, 0.2188, 1.0, 0.2188, 1.0, 0.1875, 1.0, 0.4688, 1.0, 0.5, 1.0, 0.5, 1.0, 0.4688, 1.0, 0.2188, 1.0, 0.25, 1.0, 0.25, 1.0, 0.2188, 1.0, 0.03125, 1.0, 0.0625, 1.0, 0.0625, 1.0, 0.03125, 1.0, 0.4688, 1.0, 0.5, 1.0, 0.5, 1.0, 0.4688, 1.0, 0.875, 0.5, 0.875, 1.0, 0.8438, 1.0, 0.8438, 0.5, 0.4375, 1.0, 0.4688, 1.0, 0.4688, 1.0, 0.4375, 1.0, 0.7188, 1.0, 0.75, 1.0, 0.75, 1.0, 0.7188, 1.0, 0.8438, 0.5, 0.8438, 1.0, 0.8125, 1.0, 0.8125, 0.5, 0.6875, 1.0, 0.7188, 1.0, 0.7188, 1.0, 0.6875, 1.0, 0.125, 1.0, 0.1562, 1.0, 0.1562, 1.0, 0.125, 1.0, 0.9375, 1.0, 0.9688, 1.0, 0.9688, 1.0, 0.9375, 1.0, 0.375, 1.0, 0.4062, 1.0, 0.4062, 1.0, 0.375, 1.0, 0.0, 1.0, 0.03125, 1.0, 0.03125, 1.0, 0.0, 1.0, 0.625, 1.0, 0.6562, 1.0, 0.6562, 1.0, 0.625, 1.0, 0.75, 0.5, 0.75, 1.0, 0.7188, 1.0, 0.7188, 0.5, 0.09375, 1.0, 0.125, 1.0, 0.125, 1.0, 0.09375, 1.0, 0.875, 1.0, 0.9062, 1.0, 0.9062, 1.0, 0.875, 1.0, 0.7188, 0.5, 0.7188, 1.0, 0.6875, 1.0, 0.6875, 0.5, 0.3438, 1.0, 0.375, 1.0, 0.375, 1.0, 0.3438, 1.0, 0.9688, 1.0, 1.0, 1.0, 1.0, 1.0, 0.9688, 1.0, 0.6875, 0.5, 0.6875, 1.0, 0.6562, 1.0, 0.6562, 0.5, 0.5938, 1.0, 0.625, 1.0, 0.625, 1.0, 0.5938, 1.0, 0.03125, 1.0, 0.0625, 1.0, 0.0625, 1.0, 0.03125, 1.0, 0.6562, 0.5, 0.6562, 1.0, 0.625, 1.0, 0.625, 0.5, 0.8438, 1.0, 0.875, 1.0, 0.875, 1.0, 0.8438, 1.0, 0.2812, 1.0, 0.3125, 1.0, 0.3125, 1.0, 0.2812, 1.0, 0.25, 1.0, 0.2812, 1.0, 0.2812, 1.0, 0.25, 1.0, 0.5312, 1.0, 0.5625, 1.0, 0.5625, 1.0, 0.5312, 1.0, 0.5, 1.0, 0.5312, 1.0, 0.5312, 1.0, 0.5, 1.0, 0.7812, 1.0, 0.8125, 1.0, 0.8125, 1.0, 0.7812, 1.0, 0.75, 1.0, 0.7812, 1.0, 0.7812, 1.0, 0.75, 1.0, 0.1875, 1.0, 0.2188, 1.0, 0.2188, 1.0, 0.1875, 1.0, 0.1562, 1.0, 0.1875, 1.0, 0.1875, 1.0, 0.1562, 1.0, 0.4375, 1.0, 0.4688, 1.0, 0.4688, 1.0, 0.4375, 1.0, 0.4062, 1.0, 0.4375, 1.0, 0.4375, 1.0, 0.4062, 1.0, 0.6875, 1.0, 0.7188, 1.0, 0.7188, 1.0, 0.6875, 1.0, 0.4688, 0.5, 0.4688, 1.0, 0.4375, 1.0, 0.4375, 0.5, 0.6562, 1.0, 0.6875, 1.0, 0.6875, 1.0, 0.6562, 1.0, 0.9375, 1.0, 0.9688, 1.0, 0.9688, 1.0, 0.9375, 1.0, 0.4375, 0.5, 0.4375, 1.0, 0.4062, 1.0, 0.4062, 0.5, 0.9062, 1.0, 0.9375, 1.0, 0.9375, 1.0, 0.9062, 1.0, 0.09375, 1.0, 0.125, 1.0, 0.125, 1.0, 0.09375, 1.0, 0.4062, 0.5, 0.4062, 1.0, 0.375, 1.0, 0.375, 0.5, 0.0625, 1.0, 0.09375, 1.0, 0.09375, 1.0, 0.0625, 1.0, 0.3438, 1.0, 0.375, 1.0, 0.375, 1.0, 0.3438, 1.0, 0.375, 0.5, 0.375, 1.0, 0.3438, 1.0, 0.3438, 0.5, 0.3125, 1.0, 0.3438, 1.0, 0.3438, 1.0, 0.3125, 1.0, 0.5938, 1.0, 0.625, 1.0, 0.625, 1.0, 0.5938, 1.0, 0.5625, 1.0, 0.5938, 1.0, 0.5938, 1.0, 0.5625, 1.0, 0.8438, 1.0, 0.875, 1.0, 0.875, 1.0, 0.8438, 1.0, 0.3125, 0.5, 0.3125, 1.0, 0.2812, 1.0, 0.2812, 0.5, 0.8125, 1.0, 0.8438, 1.0, 0.8438, 1.0, 0.8125, 1.0, 0.25, 1.0, 0.2812, 1.0, 0.2812, 1.0, 0.25, 1.0, 0.2812, 0.5, 0.2812, 1.0, 0.25, 1.0, 0.25, 0.5, 0.2188, 1.0, 0.25, 1.0, 0.25, 1.0, 0.2188, 1.0, 0.5, 1.0, 0.5312, 1.0, 0.5312, 1.0, 0.5, 1.0, 0.25, 0.5, 0.25, 1.0, 0.2188, 1.0, 0.2188, 0.5, 0.4688, 1.0, 0.5, 1.0, 0.5, 1.0, 0.4688, 1.0, 0.75, 1.0, 0.7812, 1.0, 0.7812, 1.0, 0.75, 1.0, 0.7188, 1.0, 0.75, 1.0, 0.75, 1.0, 0.7188, 1.0, 0.0, 1.0, 0.03125, 1.0, 0.03125, 1.0, 0.0, 1.0, 0.9688, 1.0, 1.0, 1.0, 1.0, 1.0, 0.9688, 1.0, 0.1562, 1.0, 0.1875, 1.0, 0.1875, 1.0, 0.1562, 1.0, 0.125, 1.0, 0.1562, 1.0, 0.1562, 1.0, 0.125, 1.0, 0.4062, 1.0, 0.4375, 1.0, 0.4375, 1.0, 0.4062, 1.0, 0.375, 1.0, 0.4062, 1.0, 0.4062, 1.0, 0.375, 1.0, 0.6562, 1.0, 0.6875, 1.0, 0.6875, 1.0, 0.6562, 1.0, 0.625, 1.0, 0.6562, 1.0, 0.6562, 1.0, 0.625, 1.0, 0.9062, 1.0, 0.9375, 1.0, 0.9375, 1.0, 0.9062, 1.0, 0.0625, 0.5, 0.0625, 1.0, 0.03125, 1.0, 0.03125, 0.5, 0.875, 1.0, 0.9062, 1.0, 0.9062, 1.0, 0.875, 1.0, 0.5625, 1.0, 0.5938, 1.0, 0.5938, 1.0, 0.5625, 1.0, 0.03125, 0.5, 0.03125, 1.0, 0.0, 1.0, 0.0, 0.5, 0.2812, 1.0, 0.3125, 1.0, 0.3125, 1.0, 0.2812, 1.0, 0.3125, 1.0, 0.3438, 1.0, 0.3438, 1.0, 0.3125, 1.0, 0.2812, 1.0, 0.3125, 1.0, 0.2812, 1.0, 0.6562, 1.0, 0.6875, 1.0, 0.6875, 1.0, 0.6562, 1.0, 0.2188, 1.0, 0.25, 1.0, 0.25, 1.0, 0.2188, 1.0, 0.625, 1.0, 0.6562, 1.0, 0.6562, 1.0, 0.625, 1.0, 0.1875, 1.0, 0.2188, 1.0, 0.2188, 1.0, 0.1875, 1.0, 0.5938, 1.0, 0.625, 1.0, 0.625, 1.0, 0.5938, 1.0, 0.1562, 1.0, 0.1875, 1.0, 0.1875, 1.0, 0.1562, 1.0, 0.5625, 1.0, 0.5938, 1.0, 0.5938, 1.0, 0.5625, 1.0, 0.9688, 1.0, 1.0, 1.0, 1.0, 1.0, 0.9688, 1.0, 0.125, 1.0, 0.1562, 1.0, 0.1562, 1.0, 0.125, 1.0, 0.5312, 1.0, 0.5625, 1.0, 0.5625, 1.0, 0.5312, 1.0, 0.9375, 1.0, 0.9688, 1.0, 0.9688, 1.0, 0.9375, 1.0, 0.09375, 1.0, 0.125, 1.0, 0.125, 1.0, 0.09375, 1.0, 0.5, 1.0, 0.5312, 1.0, 0.5312, 1.0, 0.5, 1.0, 0.9062, 1.0, 0.9375, 1.0, 0.9375, 1.0, 0.9062, 1.0, 0.0625, 1.0, 0.09375, 1.0, 0.09375, 1.0, 0.0625, 1.0, 0.4688, 1.0, 0.5, 1.0, 0.5, 1.0, 0.4688, 1.0, 0.875, 1.0, 0.9062, 1.0, 0.9062, 1.0, 0.875, 1.0, 0.03125, 1.0, 0.0625, 1.0, 0.0625, 1.0, 0.03125, 1.0, 0.4375, 1.0, 0.4688, 1.0, 0.4688, 1.0, 0.4375, 1.0, 0.8438, 1.0, 0.875, 1.0, 0.875, 1.0, 0.8438, 1.0, 0.0, 1.0, 0.03125, 1.0, 0.03125, 1.0, 0.0, 1.0, 0.4062, 1.0, 0.4375, 1.0, 0.4375, 1.0, 0.4062, 1.0, 0.8125, 1.0, 0.8438, 1.0, 0.8438, 1.0, 0.8125, 1.0, 0.375, 1.0, 0.4062, 1.0, 0.4062, 1.0, 0.375, 1.0, 0.7812, 1.0, 0.8125, 1.0, 0.8125, 1.0, 0.7812, 1.0, 0.3438, 1.0, 0.375, 1.0, 0.375, 1.0, 0.3438, 1.0, 0.75, 1.0, 0.7812, 1.0, 0.7812, 1.0, 0.75, 1.0, 0.3125, 1.0, 0.3438, 1.0, 0.3438, 1.0, 0.3125, 1.0, 0.7188, 1.0, 0.75, 1.0, 0.75, 1.0, 0.7188, 1.0, 0.2812, 1.0, 0.3125, 1.0, 0.3125, 1.0, 0.2812, 1.0, 0.6875, 1.0, 0.7188, 1.0, 0.7188, 1.0, 0.6875, 1.0, 0.6875, 1.0, 0.7188, 1.0, 0.6875, 1.0, 0.25, 1.0, 0.2812, 1.0, 0.2812, 1.0, 0.25, 1.0, 0.6562, 1.0, 0.6875, 1.0, 0.6875, 1.0, 0.6562, 1.0, 0.2188, 1.0, 0.25, 1.0, 0.25, 1.0, 0.2188, 1.0, 0.625, 1.0, 0.6562, 1.0, 0.625, 1.0, 0.1875, 1.0, 0.2188, 1.0, 0.1875, 1.0, 0.5938, 1.0, 0.625, 1.0, 0.625, 1.0, 0.5938, 1.0, 0.1562, 1.0, 0.1875, 1.0, 0.1875, 1.0, 0.1562, 1.0, 0.5625, 1.0, 0.5938, 1.0, 0.5938, 1.0, 0.5625, 1.0, 0.9688, 1.0, 1.0, 1.0, 1.0, 1.0, 0.9688, 1.0, 0.125, 1.0, 0.1562, 1.0, 0.125, 1.0, 0.5312, 1.0, 0.5625, 1.0, 0.5625, 1.0, 0.5312, 1.0, 0.9375, 1.0, 0.9688, 1.0, 0.9688, 1.0, 0.9375, 1.0, 0.09375, 1.0, 0.125, 1.0, 0.125, 1.0, 0.09375, 1.0, 0.5, 1.0, 0.5312, 1.0, 0.5312, 1.0, 0.5, 1.0, 0.9062, 1.0, 0.9375, 1.0, 0.9375, 1.0, 0.9062, 1.0, 0.0625, 1.0, 0.09375, 1.0, 0.09375, 1.0, 0.0625, 1.0, 0.4688, 1.0, 0.5, 1.0, 0.5, 1.0, 0.4688, 1.0, 0.875, 1.0, 0.9062, 1.0, 0.9062, 1.0, 0.875, 1.0, 0.03125, 1.0, 0.0625, 1.0, 0.0625, 1.0, 0.03125, 1.0, 0.4375, 1.0, 0.4688, 1.0, 0.4688, 1.0, 0.4375, 1.0, 0.8438, 1.0, 0.875, 1.0, 0.8438, 1.0, 0.0, 1.0, 0.03125, 1.0, 0.03125, 1.0, 0.0, 1.0, 0.4062, 1.0, 0.4375, 1.0, 0.4375, 1.0, 0.4062, 1.0, 0.8125, 1.0, 0.8438, 1.0, 0.8125, 1.0, 0.375, 1.0, 0.4062, 1.0, 0.4062, 1.0, 0.375, 1.0, 0.7812, 1.0, 0.8125, 1.0, 0.8125, 1.0, 0.7812, 1.0, 0.3438, 1.0, 0.375, 1.0, 0.3438, 1.0, 0.75, 1.0, 0.7812, 1.0, 0.7812, 1.0, 0.75, 1.0, 0.3125, 1.0, 0.3438, 1.0, 0.3438, 1.0, 0.3125, 1.0, 0.7188, 1.0, 0.75, 1.0, 0.7188, 1.0, 0.2032, 0.4854, 0.08029, 0.4197, 0.02827, 0.1582, 0.1167, 0.05045, 0.25, 0.01, 0.3418, 0.02827, 0.4197, 0.08029, 0.4496, 0.3833, 0.4197, 0.4197, 0.3418, 0.4717, 0.5938, 1.0, 0.625, 1.0, 0.5938, 1.0, 0.1562, 1.0, 0.1875, 1.0, 0.1562, 1.0, 0.5625, 1.0, 0.5938, 1.0, 0.5938, 1.0, 0.5625, 1.0, 0.9688, 1.0, 1.0, 1.0, 0.9688, 1.0, 0.1562, 1.0, 0.1562, 1.0, 0.125, 1.0, 0.5312, 1.0, 0.5625, 1.0, 0.5312, 1.0, 0.9375, 1.0, 0.9688, 1.0, 0.9688, 1.0, 0.9375, 1.0, 0.09375, 1.0, 0.125, 1.0, 0.125, 1.0, 0.09375, 1.0, 0.5, 1.0, 0.5312, 1.0, 0.5, 1.0, 0.9062, 1.0, 0.9375, 1.0, 0.9062, 1.0, 0.0625, 1.0, 0.09375, 1.0, 0.0625, 1.0, 0.4688, 1.0, 0.5, 1.0, 0.5, 1.0, 0.4688, 1.0, 0.875, 1.0, 0.9062, 1.0, 0.875, 1.0, 0.03125, 1.0, 0.0625, 1.0, 0.0625, 1.0, 0.03125, 1.0, 0.4375, 1.0, 0.4688, 1.0, 0.4375, 1.0, 0.875, 1.0, 0.875, 1.0, 0.8438, 1.0, 0.0, 1.0, 0.03125, 1.0, 0.0, 1.0, 0.4062, 1.0, 0.4375, 1.0, 0.4375, 1.0, 0.4062, 1.0, 0.375, 1.0, 0.4062, 1.0, 0.375, 1.0, 0.7812, 1.0, 0.8125, 1.0, 0.7812, 1.0, 0.375, 1.0, 0.375, 1.0, 0.3438, 1.0, 0.75, 1.0, 0.7812, 1.0, 0.75, 1.0, 0.3125, 1.0, 0.3438, 1.0, 0.3125, 1.0, 0.25, 1.0, 0.2812, 1.0, 0.25, 1.0, 0.6562, 1.0, 0.6875, 1.0, 0.6875, 1.0, 0.6562, 1.0, 0.2188, 1.0, 0.25, 1.0, 0.2188, 1.0, 0.875, 1.0, 0.9062, 1.0, 0.9062, 1.0, 0.875, 1.0, 0.03125, 1.0, 0.0625, 1.0, 0.0625, 1.0, 0.03125, 1.0, 0.4375, 1.0, 0.4688, 1.0, 0.4688, 1.0, 0.4375, 1.0, 0.8438, 1.0, 0.875, 1.0, 0.875, 1.0, 0.8438, 1.0, 0.0, 1.0, 0.03125, 1.0, 0.03125, 1.0, 0.0, 1.0, 0.4062, 1.0, 0.4375, 1.0, 0.4375, 1.0, 0.4062, 1.0, 0.8125, 1.0, 0.8438, 1.0, 0.8438, 1.0, 0.8125, 1.0, 0.375, 1.0, 0.4062, 1.0, 0.4062, 1.0, 0.375, 1.0, 0.7812, 1.0, 0.8125, 1.0, 0.8125, 1.0, 0.7812, 1.0, 0.3438, 1.0, 0.375, 1.0, 0.375, 1.0, 0.3438, 1.0, 0.75, 1.0, 0.7812, 1.0, 0.7812, 1.0, 0.75, 1.0, 0.3125, 1.0, 0.3438, 1.0, 0.3438, 1.0, 0.3125, 1.0, 0.7188, 1.0, 0.75, 1.0, 0.75, 1.0, 0.7188, 1.0, 0.2812, 1.0, 0.3125, 1.0, 0.3125, 1.0, 0.2812, 1.0, 0.6875, 1.0, 0.7188, 1.0, 0.7188, 1.0, 0.6875, 1.0, 0.25, 1.0, 0.2812, 1.0, 0.2812, 1.0, 0.25, 1.0, 0.6562, 1.0, 0.6875, 1.0, 0.6875, 1.0, 0.6562, 1.0, 0.2188, 1.0, 0.25, 1.0, 0.25, 1.0, 0.2188, 1.0, 0.625, 1.0, 0.6562, 1.0, 0.6562, 1.0, 0.625, 1.0, 0.1875, 1.0, 0.2188, 1.0, 0.2188, 1.0, 0.1875, 1.0, 0.5938, 1.0, 0.625, 1.0, 0.625, 1.0, 0.5938, 1.0, 0.1562, 1.0, 0.1875, 1.0, 0.1875, 1.0, 0.1562, 1.0, 0.5625, 1.0, 0.5938, 1.0, 0.5938, 1.0, 0.5625, 1.0, 0.9688, 1.0, 1.0, 1.0, 1.0, 1.0, 0.9688, 1.0, 0.125, 1.0, 0.1562, 1.0, 0.1562, 1.0, 0.125, 1.0, 0.5312, 1.0, 0.5625, 1.0, 0.5625, 1.0, 0.5312, 1.0, 0.9375, 1.0, 0.9688, 1.0, 0.9688, 1.0, 0.9375, 1.0, 0.09375, 1.0, 0.125, 1.0, 0.125, 1.0, 0.09375, 1.0, 0.5, 1.0, 0.5312, 1.0, 0.5312, 1.0, 0.5, 1.0, 0.9062, 1.0, 0.9375, 1.0, 0.9375, 1.0, 0.9062, 1.0, 0.0625, 1.0, 0.09375, 1.0, 0.09375, 1.0, 0.0625, 1.0, 0.25, 1.0, 0.2812, 1.0, 0.2812, 1.0, 0.25, 1.0, 0.7812, 1.0, 0.8125, 1.0, 0.8125, 1.0, 0.7812, 1.0, 0.8125, 1.0, 0.8438, 1.0, 0.8438, 1.0, 0.8125, 1.0, 0.5312, 1.0, 0.5625, 1.0, 0.5625, 1.0, 0.5312, 1.0, 0.0625, 1.0, 0.09375, 1.0, 0.09375, 1.0, 0.0625, 1.0, 0.7032, 0.4854, 0.75, 0.49, 0.7968, 0.4854, 0.8418, 0.4717, 0.8833, 0.4496, 0.9197, 0.4197, 0.9496, 0.3833, 0.9717, 0.3418, 0.9854, 0.2968, 0.99, 0.25, 0.9854, 0.2032, 0.9717, 0.1582, 0.9496, 0.1167, 0.9197, 0.08029, 0.8833, 0.05045, 0.8418, 0.02827, 0.7968, 0.01461, 0.75, 0.01, 0.7032, 0.01461, 0.6582, 0.02827, 0.6167, 0.05045, 0.5803, 0.08029, 0.5504, 0.1167, 0.5283, 0.1582, 0.5146, 0.2032, 0.51, 0.25, 0.5146, 0.2968, 0.5283, 0.3418, 0.5504, 0.3833, 0.5803, 0.4197, 0.6167, 0.4496, 0.6582, 0.4717, 0.1875, 1.0, 0.2188, 1.0, 0.2188, 1.0, 0.1875, 1.0, 0.9375, 0.5, 0.9375, 1.0, 0.9062, 1.0, 0.9062, 0.5, 0.4688, 1.0, 0.5, 1.0, 0.5, 1.0, 0.4688, 1.0, 0.2188, 1.0, 0.25, 1.0, 0.25, 1.0, 0.2188, 1.0, 0.9062, 0.5, 0.9062, 1.0, 0.875, 1.0, 0.875, 0.5, 0.03125, 1.0, 0.0625, 1.0, 0.0625, 1.0, 0.03125, 1.0, 0.4688, 1.0, 0.5, 1.0, 0.5, 1.0, 0.4688, 1.0, 0.875, 0.5, 0.875, 1.0, 0.8438, 1.0, 0.8438, 0.5, 0.4375, 1.0, 0.4688, 1.0, 0.4688, 1.0, 0.4375, 1.0, 0.7188, 1.0, 0.75, 1.0, 0.75, 1.0, 0.7188, 1.0, 0.8438, 0.5, 0.8438, 1.0, 0.8125, 1.0, 0.8125, 0.5, 0.6875, 1.0, 0.7188, 1.0, 0.7188, 1.0, 0.6875, 1.0, 0.125, 1.0, 0.1562, 1.0, 0.1562, 1.0, 0.125, 1.0, 0.8125, 0.5, 0.8125, 1.0, 0.7812, 1.0, 0.7812, 0.5, 0.9375, 1.0, 0.9688, 1.0, 0.9688, 1.0, 0.9375, 1.0, 0.375, 1.0, 0.4062, 1.0, 0.4062, 1.0, 0.375, 1.0, 0.0, 1.0, 0.03125, 1.0, 0.03125, 1.0, 0.0, 1.0, 0.625, 1.0, 0.6562, 1.0, 0.6562, 1.0, 0.625, 1.0, 0.09375, 1.0, 0.125, 1.0, 0.125, 1.0, 0.09375, 1.0, 0.875, 1.0, 0.9062, 1.0, 0.9062, 1.0, 0.875, 1.0, 0.3438, 1.0, 0.375, 1.0, 0.375, 1.0, 0.3438, 1.0, 0.9688, 1.0, 1.0, 1.0, 1.0, 1.0, 0.9688, 1.0, 0.6875, 0.5, 0.6875, 1.0, 0.6562, 1.0, 0.6562, 0.5, 0.5938, 1.0, 0.625, 1.0, 0.625, 1.0, 0.5938, 1.0, 0.03125, 1.0, 0.0625, 1.0, 0.0625, 1.0, 0.03125, 1.0, 0.8438, 1.0, 0.875, 1.0, 0.875, 1.0, 0.8438, 1.0, 0.2812, 1.0, 0.3125, 1.0, 0.3125, 1.0, 0.2812, 1.0, 0.25, 1.0, 0.2812, 1.0, 0.2812, 1.0, 0.25, 1.0, 0.5312, 1.0, 0.5625, 1.0, 0.5625, 1.0, 0.5312, 1.0, 0.5, 1.0, 0.5312, 1.0, 0.5312, 1.0, 0.5, 1.0, 0.7812, 1.0, 0.8125, 1.0, 0.8125, 1.0, 0.7812, 1.0, 0.75, 1.0, 0.7812, 1.0, 0.7812, 1.0, 0.75, 1.0, 0.1875, 1.0, 0.2188, 1.0, 0.2188, 1.0, 0.1875, 1.0, 0.5312, 0.5, 0.5312, 1.0, 0.5, 1.0, 0.5, 0.5, 0.1562, 1.0, 0.1875, 1.0, 0.1875, 1.0, 0.1562, 1.0, 0.4375, 1.0, 0.4688, 1.0, 0.4688, 1.0, 0.4375, 1.0, 0.5, 0.5, 0.5, 1.0, 0.4688, 1.0, 0.4688, 0.5, 0.4062, 1.0, 0.4375, 1.0, 0.4375, 1.0, 0.4062, 1.0, 0.6875, 1.0, 0.7188, 1.0, 0.7188, 1.0, 0.6875, 1.0, 0.4688, 0.5, 0.4688, 1.0, 0.4375, 1.0, 0.4375, 0.5, 0.6562, 1.0, 0.6875, 1.0, 0.6875, 1.0, 0.6562, 1.0, 0.9375, 1.0, 0.9688, 1.0, 0.9688, 1.0, 0.9375, 1.0, 0.4375, 0.5, 0.4375, 1.0, 0.4062, 1.0, 0.4062, 0.5, 0.9062, 1.0, 0.9375, 1.0, 0.9375, 1.0, 0.9062, 1.0, 0.09375, 1.0, 0.125, 1.0, 0.125, 1.0, 0.09375, 1.0, 0.4062, 0.5, 0.4062, 1.0, 0.375, 1.0, 0.375, 0.5, 0.0625, 1.0, 0.09375, 1.0, 0.09375, 1.0, 0.0625, 1.0, 0.3438, 1.0, 0.375, 1.0, 0.375, 1.0, 0.3438, 1.0, 0.3125, 1.0, 0.3438, 1.0, 0.3438, 1.0, 0.3125, 1.0, 0.5938, 1.0, 0.625, 1.0, 0.625, 1.0, 0.5938, 1.0, 0.5625, 1.0, 0.5938, 1.0, 0.5938, 1.0, 0.5625, 1.0, 0.8438, 1.0, 0.875, 1.0, 0.875, 1.0, 0.8438, 1.0, 0.8125, 1.0, 0.8438, 1.0, 0.8438, 1.0, 0.8125, 1.0, 0.25, 1.0, 0.2812, 1.0, 0.2812, 1.0, 0.25, 1.0, 0.2188, 1.0, 0.25, 1.0, 0.25, 1.0, 0.2188, 1.0, 0.5, 1.0, 0.5312, 1.0, 0.5312, 1.0, 0.5, 1.0, 0.25, 0.5, 0.25, 1.0, 0.2188, 1.0, 0.2188, 0.5, 0.4688, 1.0, 0.5, 1.0, 0.5, 1.0, 0.4688, 1.0, 0.75, 1.0, 0.7812, 1.0, 0.7812, 1.0, 0.75, 1.0, 0.2188, 0.5, 0.2188, 1.0, 0.1875, 1.0, 0.1875, 0.5, 0.7188, 1.0, 0.75, 1.0, 0.75, 1.0, 0.7188, 1.0, 0.0, 1.0, 0.03125, 1.0, 0.03125, 1.0, 0.0, 1.0, 0.9688, 1.0, 1.0, 1.0, 1.0, 1.0, 0.9688, 1.0, 0.1562, 1.0, 0.1875, 1.0, 0.1875, 1.0, 0.1562, 1.0, 0.125, 1.0, 0.1562, 1.0, 0.1562, 1.0, 0.125, 1.0, 0.4062, 1.0, 0.4375, 1.0, 0.4375, 1.0, 0.4062, 1.0, 0.125, 0.5, 0.125, 1.0, 0.09375, 1.0, 0.09375, 0.5, 0.375, 1.0, 0.4062, 1.0, 0.4062, 1.0, 0.375, 1.0, 0.6562, 1.0, 0.6875, 1.0, 0.6875, 1.0, 0.6562, 1.0, 0.09375, 0.5, 0.09375, 1.0, 0.0625, 1.0, 0.0625, 0.5, 0.625, 1.0, 0.6562, 1.0, 0.6562, 1.0, 0.625, 1.0, 0.9062, 1.0, 0.9375, 1.0, 0.9375, 1.0, 0.9062, 1.0, 0.875, 1.0, 0.9062, 1.0, 0.9062, 1.0, 0.875, 1.0, 0.5625, 1.0, 0.5938, 1.0, 0.5938, 1.0, 0.5625, 1.0, 0.2812, 1.0, 0.3125, 1.0, 0.3125, 1.0, 0.2812, 1.0, 0.3125, 1.0, 0.3438, 1.0, 0.3438, 1.0, 0.3125, 1.0, 0.2812, 1.0, 0.3125, 1.0, 0.2812, 1.0, 0.6562, 1.0, 0.6875, 1.0, 0.6875, 1.0, 0.6562, 1.0, 0.2188, 1.0, 0.25, 1.0, 0.25, 1.0, 0.2188, 1.0, 0.625, 1.0, 0.6562, 1.0, 0.6562, 1.0, 0.625, 1.0, 0.1875, 1.0, 0.2188, 1.0, 0.2188, 1.0, 0.1875, 1.0, 0.5938, 1.0, 0.625, 1.0, 0.625, 1.0, 0.5938, 1.0, 0.1562, 1.0, 0.1875, 1.0, 0.1875, 1.0, 0.1562, 1.0, 0.5625, 1.0, 0.5938, 1.0, 0.5938, 1.0, 0.5625, 1.0, 0.9688, 1.0, 1.0, 1.0, 1.0, 1.0, 0.9688, 1.0, 0.125, 1.0, 0.1562, 1.0, 0.1562, 1.0, 0.125, 1.0, 0.5312, 1.0, 0.5625, 1.0, 0.5625, 1.0, 0.5312, 1.0, 0.9375, 1.0, 0.9688, 1.0, 0.9688, 1.0, 0.9375, 1.0, 0.09375, 1.0, 0.125, 1.0, 0.125, 1.0, 0.09375, 1.0, 0.5, 1.0, 0.5312, 1.0, 0.5312, 1.0, 0.5, 1.0, 0.9062, 1.0, 0.9375, 1.0, 0.9375, 1.0, 0.9062, 1.0, 0.0625, 1.0, 0.09375, 1.0, 0.09375, 1.0, 0.0625, 1.0, 0.4688, 1.0, 0.5, 1.0, 0.5, 1.0, 0.4688, 1.0, 0.875, 1.0, 0.9062, 1.0, 0.9062, 1.0, 0.875, 1.0, 0.03125, 1.0, 0.0625, 1.0, 0.0625, 1.0, 0.03125, 1.0, 0.4375, 1.0, 0.4688, 1.0, 0.4688, 1.0, 0.4375, 1.0, 0.8438, 1.0, 0.875, 1.0, 0.875, 1.0, 0.8438, 1.0, 0.0, 1.0, 0.03125, 1.0, 0.03125, 1.0, 0.0, 1.0, 0.4062, 1.0, 0.4375, 1.0, 0.4375, 1.0, 0.4062, 1.0, 0.8125, 1.0, 0.8438, 1.0, 0.8438, 1.0, 0.8125, 1.0, 0.375, 1.0, 0.4062, 1.0, 0.4062, 1.0, 0.375, 1.0, 0.7812, 1.0, 0.8125, 1.0, 0.8125, 1.0, 0.7812, 1.0, 0.3438, 1.0, 0.375, 1.0, 0.375, 1.0, 0.3438, 1.0, 0.75, 1.0, 0.7812, 1.0, 0.7812, 1.0, 0.75, 1.0, 0.3125, 1.0, 0.3438, 1.0, 0.3438, 1.0, 0.3125, 1.0, 0.7188, 1.0, 0.75, 1.0, 0.75, 1.0, 0.7188, 1.0, 0.2812, 1.0, 0.3125, 1.0, 0.3125, 1.0, 0.2812, 1.0, 0.6875, 1.0, 0.7188, 1.0, 0.7188, 1.0, 0.6875, 1.0, 0.6875, 1.0, 0.7188, 1.0, 0.6875, 1.0, 0.25, 1.0, 0.2812, 1.0, 0.25, 1.0, 0.6562, 1.0, 0.6875, 1.0, 0.6875, 1.0, 0.6562, 1.0, 0.2188, 1.0, 0.25, 1.0, 0.25, 1.0, 0.2188, 1.0, 0.625, 1.0, 0.6562, 1.0, 0.625, 1.0, 0.1875, 1.0, 0.2188, 1.0, 0.1875, 1.0, 0.5938, 1.0, 0.625, 1.0, 0.625, 1.0, 0.5938, 1.0, 0.1562, 1.0, 0.1875, 1.0, 0.1875, 1.0, 0.1562, 1.0, 0.5625, 1.0, 0.5938, 1.0, 0.5938, 1.0, 0.5625, 1.0, 0.9688, 1.0, 1.0, 1.0, 1.0, 1.0, 0.9688, 1.0, 0.125, 1.0, 0.1562, 1.0, 0.125, 1.0, 0.5312, 1.0, 0.5625, 1.0, 0.5625, 1.0, 0.5312, 1.0, 0.9375, 1.0, 0.9688, 1.0, 0.9688, 1.0, 0.9375, 1.0, 0.09375, 1.0, 0.125, 1.0, 0.125, 1.0, 0.09375, 1.0, 0.5, 1.0, 0.5312, 1.0, 0.5312, 1.0, 0.5, 1.0, 0.9062, 1.0, 0.9375, 1.0, 0.9375, 1.0, 0.9062, 1.0, 0.0625, 1.0, 0.09375, 1.0, 0.09375, 1.0, 0.0625, 1.0, 0.4688, 1.0, 0.5, 1.0, 0.5, 1.0, 0.4688, 1.0, 0.875, 1.0, 0.9062, 1.0, 0.9062, 1.0, 0.875, 1.0, 0.03125, 1.0, 0.0625, 1.0, 0.0625, 1.0, 0.03125, 1.0, 0.4375, 1.0, 0.4688, 1.0, 0.4688, 1.0, 0.4375, 1.0, 0.8438, 1.0, 0.875, 1.0, 0.8438, 1.0, 0.0, 1.0, 0.03125, 1.0, 0.03125, 1.0, 0.0, 1.0, 0.4062, 1.0, 0.4375, 1.0, 0.4375, 1.0, 0.4062, 1.0, 0.8125, 1.0, 0.8438, 1.0, 0.8438, 1.0, 0.8125, 1.0, 0.375, 1.0, 0.4062, 1.0, 0.4062, 1.0, 0.375, 1.0, 0.7812, 1.0, 0.8125, 1.0, 0.7812, 1.0, 0.3438, 1.0, 0.375, 1.0, 0.3438, 1.0, 0.75, 1.0, 0.7812, 1.0, 0.7812, 1.0, 0.75, 1.0, 0.3125, 1.0, 0.3438, 1.0, 0.3438, 1.0, 0.3125, 1.0, 0.7188, 1.0, 0.75, 1.0, 0.75, 1.0, 0.7188, 1.0, 0.25, 0.49, 0.1582, 0.4717, 0.08029, 0.4197, 0.01, 0.25, 0.05045, 0.1167, 0.1167, 0.05045, 0.2032, 0.01461, 0.2968, 0.01461, 0.3833, 0.05045, 0.4717, 0.3418, 0.4197, 0.4197, 0.3418, 0.4717, 0.5938, 1.0, 0.625, 1.0, 0.5938, 1.0, 0.1562, 1.0, 0.1875, 1.0, 0.1875, 1.0, 0.1562, 1.0, 0.5625, 1.0, 0.5938, 1.0, 0.5938, 1.0, 0.5625, 1.0, 0.9688, 1.0, 1.0, 1.0, 1.0, 1.0, 0.9688, 1.0, 0.5312, 1.0, 0.5625, 1.0, 0.5312, 1.0, 0.9375, 1.0, 0.9688, 1.0, 0.9375, 1.0, 0.09375, 1.0, 0.125, 1.0, 0.125, 1.0, 0.09375, 1.0, 0.5, 1.0, 0.5312, 1.0, 0.5312, 1.0, 0.5, 1.0, 0.9062, 1.0, 0.9375, 1.0, 0.9375, 1.0, 0.9062, 1.0, 0.0625, 1.0, 0.09375, 1.0, 0.0625, 1.0, 0.4688, 1.0, 0.5, 1.0, 0.4688, 1.0, 0.875, 1.0, 0.9062, 1.0, 0.875, 1.0, 0.03125, 1.0, 0.0625, 1.0, 0.0625, 1.0, 0.03125, 1.0, 0.4375, 1.0, 0.4688, 1.0, 0.4688, 1.0, 0.4375, 1.0, 0.875, 1.0, 0.875, 1.0, 0.8438, 1.0, 0.0, 1.0, 0.03125, 1.0, 0.0, 1.0, 0.4062, 1.0, 0.4375, 1.0, 0.4062, 1.0, 0.8125, 1.0, 0.8438, 1.0, 0.8125, 1.0, 0.375, 1.0, 0.4062, 1.0, 0.4062, 1.0, 0.375, 1.0, 0.75, 1.0, 0.7812, 1.0, 0.75, 1.0, 0.3125, 1.0, 0.3438, 1.0, 0.3125, 1.0, 0.7188, 1.0, 0.75, 1.0, 0.75, 1.0, 0.7188, 1.0, 0.6562, 1.0, 0.6875, 1.0, 0.6562, 1.0, 0.2188, 1.0, 0.25, 1.0, 0.2188, 1.0, 0.6562, 1.0, 0.6562, 1.0, 0.625, 1.0, 0.9688, 0.5, 0.9688, 1.0, 0.9375, 1.0, 0.875, 0.5, 0.8438, 1.0, 0.8438, 0.5, 0.8438, 0.5, 0.8438, 1.0, 0.8125, 1.0, 0.6562, 0.5, 0.625, 1.0, 0.625, 0.5, 0.5938, 0.5, 0.5938, 1.0, 0.5625, 1.0, 0.4062, 0.5, 0.375, 1.0, 0.375, 0.5, 0.2812, 0.5, 0.2812, 1.0, 0.25, 1.0, 0.1562, 0.5, 0.125, 1.0, 0.125, 0.5, 0.01, 0.25, 0.3418, 0.02827, 0.4717, 0.3418, 0.3418, 0.4717, 0.9197, 0.4197, 0.9496, 0.1167, 0.6167, 0.05045, 0.5504, 0.3833])
me_cylinder.materials.append(mat_material_001)
me_cylinder.materials.append(mat_material_002)
me_cylinder.materials.append(mat_material_003)
me_cylinder.update()

# ---- objects
ob_light = bpy.data.objects.new('Light', light_light)
ob_camera = bpy.data.objects.new('Camera', cam_camera)
ob_cylinder = bpy.data.objects.new('Cylinder', me_cylinder)

# ---- transforms, parenting, visibility, modifiers, constraints
ob_light.location = (4.076, 1.005, 5.904)
ob_light.rotation_euler = (0.6503, 0.05522, 1.866)
ob_light.lock_rotations_4d = False
ob_light.empty_display_type = 'ARROWS'
ob_light.color = (0.0, 0.0, 0.0, 0.0)
ob_light.lineart.crease_threshold = 0.0
ob_camera.location = (7.359, -6.926, 4.958)
ob_camera.rotation_euler = (1.109, 0.0, 0.8149)
ob_camera.lock_rotations_4d = False
ob_camera.empty_display_type = 'ARROWS'
ob_camera.color = (0.0, 0.0, 0.0, 0.0)
ob_camera.display_type = 'WIRE'
ob_camera.lineart.crease_threshold = 0.0
ob_cylinder.location = (0.0, -4.0, 7.48)
ob_cylinder.scale = (0.4095, 0.4095, 1.811)

# ---- collection membership
col_collection.objects.link(ob_light)
col_collection.objects.link(ob_camera)
col_collection.objects.link(ob_cylinder)

# ---- scene / render settings (as saved in the file)
scene.camera = ob_camera
scene.frame_start = 1; scene.frame_end = 250; scene.frame_set(1)
scene.render.engine = 'BLENDER_EEVEE_NEXT'
scene.render.bake_bias = 0.0
scene.render.bake_samples = 0
scene.cycles.sampling_pattern = 'TABULATED_SOBOL'
scene.eevee.use_volume_custom_range = False
bpy.context.view_layer.update()
